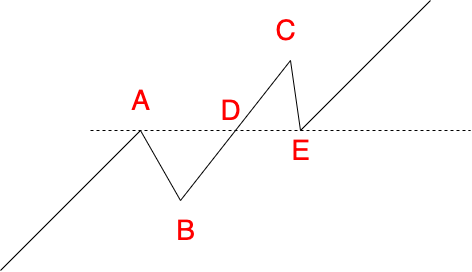

The diagram above was exported from draw.io. Its source (the exported page's mxGraphModel, read from the mxfile embedded in the PNG):
<mxGraphModel dx="1186" dy="661" grid="1" gridSize="10" guides="1" tooltips="1" connect="1" arrows="1" fold="1" page="1" pageScale="1" pageWidth="827" pageHeight="1169" math="0" shadow="0">
  <root>
    <mxCell id="0" />
    <mxCell id="1" parent="0" />
    <mxCell id="nyvB4E-f-f6rwW7iXebJ-1" value="" style="endArrow=none;html=1;rounded=0;" parent="1" edge="1">
      <mxGeometry width="50" height="50" relative="1" as="geometry">
        <mxPoint x="210" y="370" as="sourcePoint" />
        <mxPoint x="350" y="230" as="targetPoint" />
      </mxGeometry>
    </mxCell>
    <mxCell id="nyvB4E-f-f6rwW7iXebJ-2" value="" style="endArrow=none;html=1;rounded=0;" parent="1" edge="1">
      <mxGeometry width="50" height="50" relative="1" as="geometry">
        <mxPoint x="350" y="230" as="sourcePoint" />
        <mxPoint x="390" y="300" as="targetPoint" />
      </mxGeometry>
    </mxCell>
    <mxCell id="nyvB4E-f-f6rwW7iXebJ-4" value="" style="endArrow=none;html=1;rounded=0;" parent="1" edge="1">
      <mxGeometry width="50" height="50" relative="1" as="geometry">
        <mxPoint x="390" y="300" as="sourcePoint" />
        <mxPoint x="500" y="160" as="targetPoint" />
      </mxGeometry>
    </mxCell>
    <mxCell id="nyvB4E-f-f6rwW7iXebJ-5" value="" style="endArrow=none;html=1;rounded=0;" parent="1" edge="1">
      <mxGeometry width="50" height="50" relative="1" as="geometry">
        <mxPoint x="500" y="160" as="sourcePoint" />
        <mxPoint x="510" y="230" as="targetPoint" />
      </mxGeometry>
    </mxCell>
    <mxCell id="nyvB4E-f-f6rwW7iXebJ-6" value="" style="endArrow=none;html=1;rounded=0;" parent="1" edge="1">
      <mxGeometry width="50" height="50" relative="1" as="geometry">
        <mxPoint x="510" y="230" as="sourcePoint" />
        <mxPoint x="640" y="100" as="targetPoint" />
      </mxGeometry>
    </mxCell>
    <mxCell id="nyvB4E-f-f6rwW7iXebJ-7" value="A" style="text;html=1;align=center;verticalAlign=middle;resizable=0;points=[];autosize=1;strokeColor=none;fillColor=none;fontColor=#FF0000;fontSize=28;" parent="1" vertex="1">
      <mxGeometry x="335" y="180" width="30" height="40" as="geometry" />
    </mxCell>
    <mxCell id="nyvB4E-f-f6rwW7iXebJ-8" value="B" style="text;html=1;align=center;verticalAlign=middle;resizable=0;points=[];autosize=1;strokeColor=none;fillColor=none;fontColor=#FF0000;fontSize=28;" parent="1" vertex="1">
      <mxGeometry x="380" y="310" width="30" height="40" as="geometry" />
    </mxCell>
    <mxCell id="nyvB4E-f-f6rwW7iXebJ-9" value="C" style="text;html=1;align=center;verticalAlign=middle;resizable=0;points=[];autosize=1;strokeColor=none;fillColor=none;fontColor=#FF0000;fontSize=28;" parent="1" vertex="1">
      <mxGeometry x="475" y="110" width="40" height="40" as="geometry" />
    </mxCell>
    <mxCell id="nyvB4E-f-f6rwW7iXebJ-12" value="" style="endArrow=none;dashed=1;html=1;rounded=0;fontSize=28;fontColor=#FF0000;" parent="1" edge="1">
      <mxGeometry width="50" height="50" relative="1" as="geometry">
        <mxPoint x="300" y="230" as="sourcePoint" />
        <mxPoint x="680" y="230" as="targetPoint" />
      </mxGeometry>
    </mxCell>
    <mxCell id="nyvB4E-f-f6rwW7iXebJ-14" value="D" style="text;html=1;align=center;verticalAlign=middle;resizable=0;points=[];autosize=1;strokeColor=none;fillColor=none;fontSize=28;fontColor=#FF0000;" parent="1" vertex="1">
      <mxGeometry x="420" y="190" width="40" height="40" as="geometry" />
    </mxCell>
    <mxCell id="nyvB4E-f-f6rwW7iXebJ-15" value="E" style="text;html=1;align=center;verticalAlign=middle;resizable=0;points=[];autosize=1;strokeColor=none;fillColor=none;fontSize=28;fontColor=#FF0000;" parent="1" vertex="1">
      <mxGeometry x="495" y="230" width="30" height="40" as="geometry" />
    </mxCell>
  </root>
</mxGraphModel>